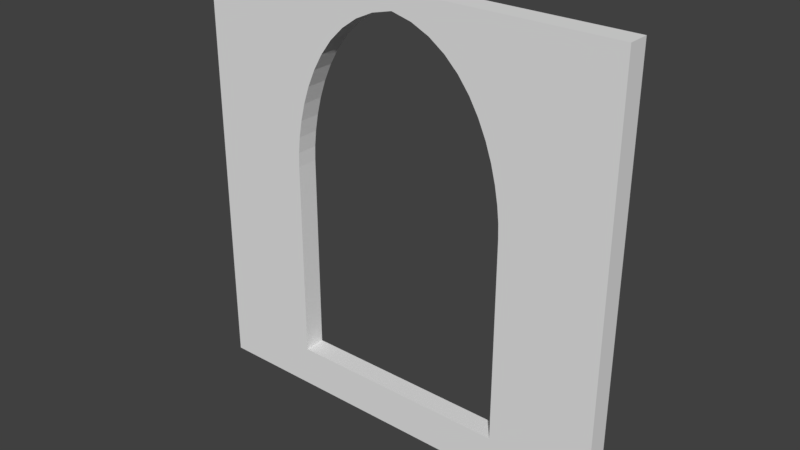# Source: Church_Window_4x4x0.2.blend  (saved by Blender 2.79.0; exported with 4.5.12 LTS)
import bpy
from mathutils import Matrix  # noqa: F401  (used for matrix-valued properties, if any)

bpy.ops.wm.read_factory_settings(use_empty=True)
scene = bpy.context.scene
scene.name = 'Scene'

# ---- collections
col_collection_1 = bpy.data.collections.new('Collection 1'); scene.collection.children.link(col_collection_1)

# ---- world
world_world = bpy.data.worlds.new('World'); scene.world = world_world
world_world.color = (0.05088, 0.05088, 0.05088)
world_world.use_sun_shadow = False
world_world.sun_shadow_jitter_overblur = 0.0
world_world.cycles.sampling_method = 'MANUAL'

# ---- meshes
me_cube_001 = bpy.data.meshes.new('Cube.001')
me_cube_001.from_pydata([(0.0, -0.2, 0.0), (0.0, -0.2, 4.0), (0.0, 0.0, 0.0), (0.0, 0.0, 4.0), (4.0, -0.2, 0.0), (4.0, -0.2, 4.0), (4.0, 0.0, 0.0), (4.0, 0.0, 4.0), (3.05, -0.2, 1.399), (3.05, 1.49e-08, 1.399), (3.05, -0.2, 2.071), (3.05, 1.49e-08, 2.071), (3.05, -0.2, 1.764), (3.05, 1.49e-08, 1.764), (3.05, -0.2, 0.382), (3.05, 1.49e-08, 0.382), (3.05, -0.2, 1.969), (3.05, 0.0, 1.969), (3.05, -0.2, 1.58), (3.05, 0.0, 1.58), (3.05, -0.2, 1.668), (3.05, -1.49e-08, 1.668), (3.05, -0.2, 1.866), (3.05, 0.0, 1.866), (3.05, -0.2, 1.442), (3.05, 1.49e-08, 1.442), (3.05, -0.2, 2.168), (3.05, 1.49e-08, 2.168), (0.95, -0.2, 0.382), (0.95, 0.0, 0.382), (3.05, -0.2, 1.503), (3.05, 1.49e-08, 1.503), (0.95, -0.2, 1.764), (0.95, 1.49e-08, 1.764), (0.95, -0.2, 1.668), (0.95, -1.49e-08, 1.668), (0.95, -0.2, 1.58), (0.95, 1.49e-08, 1.58), (0.95, -0.2, 2.071), (0.95, -1.49e-08, 2.071), (0.95, -0.2, 1.866), (0.95, 0.0, 1.866), (0.95, -0.2, 1.503), (0.95, 0.0, 1.503), (0.95, -0.2, 1.442), (0.95, 0.0, 1.442), (0.95, -0.2, 1.399), (0.95, 1.49e-08, 1.399), (0.95, -0.2, 1.969), (0.95, 0.0, 1.969), (2.827, -0.2, 3.187), (2.827, -2.98e-08, 3.187), (1.173, -0.2, 3.187), (1.173, -1.49e-08, 3.187), (2.9, -0.2, 3.026), (2.9, 0.0, 3.026), (1.1, -0.2, 3.026), (1.1, 0.0, 3.026), (2.957, -0.2, 2.861), (2.957, 0.0, 2.861), (1.043, -0.2, 2.861), (1.043, 0.0, 2.861), (2.999, -0.2, 2.698), (2.999, 1.49e-08, 2.698), (1.001, -0.2, 2.698), (1.001, 0.0, 2.698), (0.9718, -0.2, 2.54), (0.9718, 0.0, 2.54), (3.028, -0.2, 2.54), (3.028, 0.0, 2.54), (0.9553, -0.2, 2.391), (0.9553, 0.0, 2.391), (3.045, -0.2, 2.391), (3.045, 1.49e-08, 2.391), (3.05, -0.2, 2.257), (3.05, 1.49e-08, 2.257), (0.95, -0.2, 2.257), (0.95, 0.0, 2.257), (0.95, -0.2, 2.168), (0.95, 0.0, 2.168), (0.95, 1.49e-08, 2.232), (2.738, -0.2, 3.34), (2.738, 1.49e-08, 3.34), (1.369, -0.2, 3.48), (1.369, 1.49e-08, 3.48), (1.262, -0.2, 3.34), (1.262, 1.49e-08, 3.34), (2.631, -0.2, 3.48), (2.631, 1.49e-08, 3.48), (2.504, -0.2, 3.604), (2.504, -1.49e-08, 3.604), (1.642, -0.2, 3.707), (1.642, 1.49e-08, 3.707), (1.496, -0.2, 3.604), (1.496, 1.49e-08, 3.604), (2.358, -0.2, 3.707), (2.358, 0.0, 3.707), (2.19, -0.2, 3.785), (2.19, 1.49e-08, 3.785), (1.81, -0.2, 3.785), (1.81, 1.49e-08, 3.785), (2.0, -0.2, 3.832), (2.0, 0.0, 3.832)], [], [(0, 1, 3, 2), (6, 7, 5, 4), (0, 4, 5, 74, 26, 10, 16, 22, 12, 20, 18, 30, 24, 8, 14, 28), (7, 3, 1, 5), (2, 3, 80, 79, 39, 49, 41, 33, 35, 37, 43, 45, 47, 29, 15, 6), (2, 6, 4, 0), (45, 44, 46, 47), (92, 91, 93, 94), (23, 22, 12, 13), (49, 48, 40, 41), (19, 18, 30, 31), (61, 60, 64, 65), (77, 76, 78, 79, 80), (57, 56, 60, 61), (21, 20, 18, 19), (43, 42, 44, 45), (75, 74, 26, 27), (28, 29, 15, 14), (69, 68, 72, 73), (31, 30, 24, 25), (100, 99, 91, 92), (6, 15, 9, 25, 31, 19, 21, 13, 23, 17, 11, 27, 75, 73, 69, 63, 59, 55, 51, 82, 88, 90, 96, 98, 102, 100, 92, 94, 84, 86, 53, 57, 61, 65, 67, 71, 77, 80, 3, 7), (13, 12, 20, 21), (67, 66, 70, 71), (96, 95, 89, 90), (53, 52, 56, 57), (28, 29, 47, 46), (102, 101, 99, 100), (39, 38, 48, 49), (94, 93, 83, 84), (27, 26, 10, 11), (51, 50, 54, 55), (25, 24, 8, 9), (71, 70, 76, 77), (88, 87, 81, 82), (37, 36, 42, 43), (9, 8, 14, 15), (63, 62, 68, 69), (98, 97, 95, 96), (82, 81, 50, 51), (28, 46, 44, 42, 36, 34, 32, 40, 48, 38, 78, 76, 70, 66, 64, 60, 56, 52, 85, 83, 93, 91, 99, 101, 97, 95, 89, 87, 81, 50, 54, 58, 62, 68, 72, 74, 5, 1, 0), (55, 54, 58, 59), (102, 101, 97, 98), (35, 34, 36, 37), (73, 72, 74, 75), (90, 89, 87, 88), (65, 64, 66, 67), (86, 85, 52, 53), (79, 78, 38, 39), (33, 32, 34, 35), (11, 10, 16, 17), (17, 16, 22, 23), (84, 83, 85, 86), (59, 58, 62, 63), (41, 40, 32, 33)])
me_cube_001.use_remesh_preserve_volume = False
me_cube_001.use_remesh_preserve_attributes = False
me_cube_001.use_mirror_vertex_groups = False
me_cube_001.update()

# ---- objects
ob_church_window_4x4x0_2 = bpy.data.objects.new('Church Window 4x4x0.2', me_cube_001)

# ---- transforms, parenting, visibility, modifiers, constraints
ob_church_window_4x4x0_2.location = (0.0, 0.0, 0.0)
ob_church_window_4x4x0_2.lineart.crease_threshold = 0.0

# ---- collection membership
col_collection_1.objects.link(ob_church_window_4x4x0_2)

# ---- scene / render settings (as saved in the file)
scene.frame_start = 1; scene.frame_end = 250; scene.frame_set(1)
scene.render.engine = 'BLENDER_EEVEE_NEXT'
scene.render.resolution_percentage = 50
scene.render.dither_intensity = 0.0
scene.cycles.use_denoising = False
scene.cycles.samples = 128
scene.cycles.sampling_pattern = 'TABULATED_SOBOL'
scene.cycles.use_adaptive_sampling = False
scene.cycles.use_light_tree = False
scene.cycles.blur_glossy = 0.0
scene.cycles.sample_clamp_indirect = 0.0
scene.view_settings.view_transform = 'Standard'
bpy.context.view_layer.update()

# ---- added for rendering (the .blend has no active camera and no usable light): camera, sun
cam_auto = bpy.data.cameras.new('AutoCamera')
cam_auto.lens = 50.0
cam_auto.sensor_width = 36.0
cam_auto.clip_end = 1000.0
ob_auto_camera = bpy.data.objects.new('AutoCamera', cam_auto)
scene.collection.objects.link(ob_auto_camera)
ob_auto_camera.location = (7.23713, -6.38456, 6.1897)
ob_auto_camera.rotation_euler = (1.09748, -7.21219e-08, 0.694738)
scene.camera = ob_auto_camera
light_auto_sun = bpy.data.lights.new('AutoSun', 'SUN')
light_auto_sun.energy = 3.0
light_auto_sun.angle = 0.0523599
ob_auto_sun = bpy.data.objects.new('AutoSun', light_auto_sun)
scene.collection.objects.link(ob_auto_sun)
ob_auto_sun.rotation_euler = (0.872665, 0.174533, 0.523599)
bpy.context.view_layer.update()
